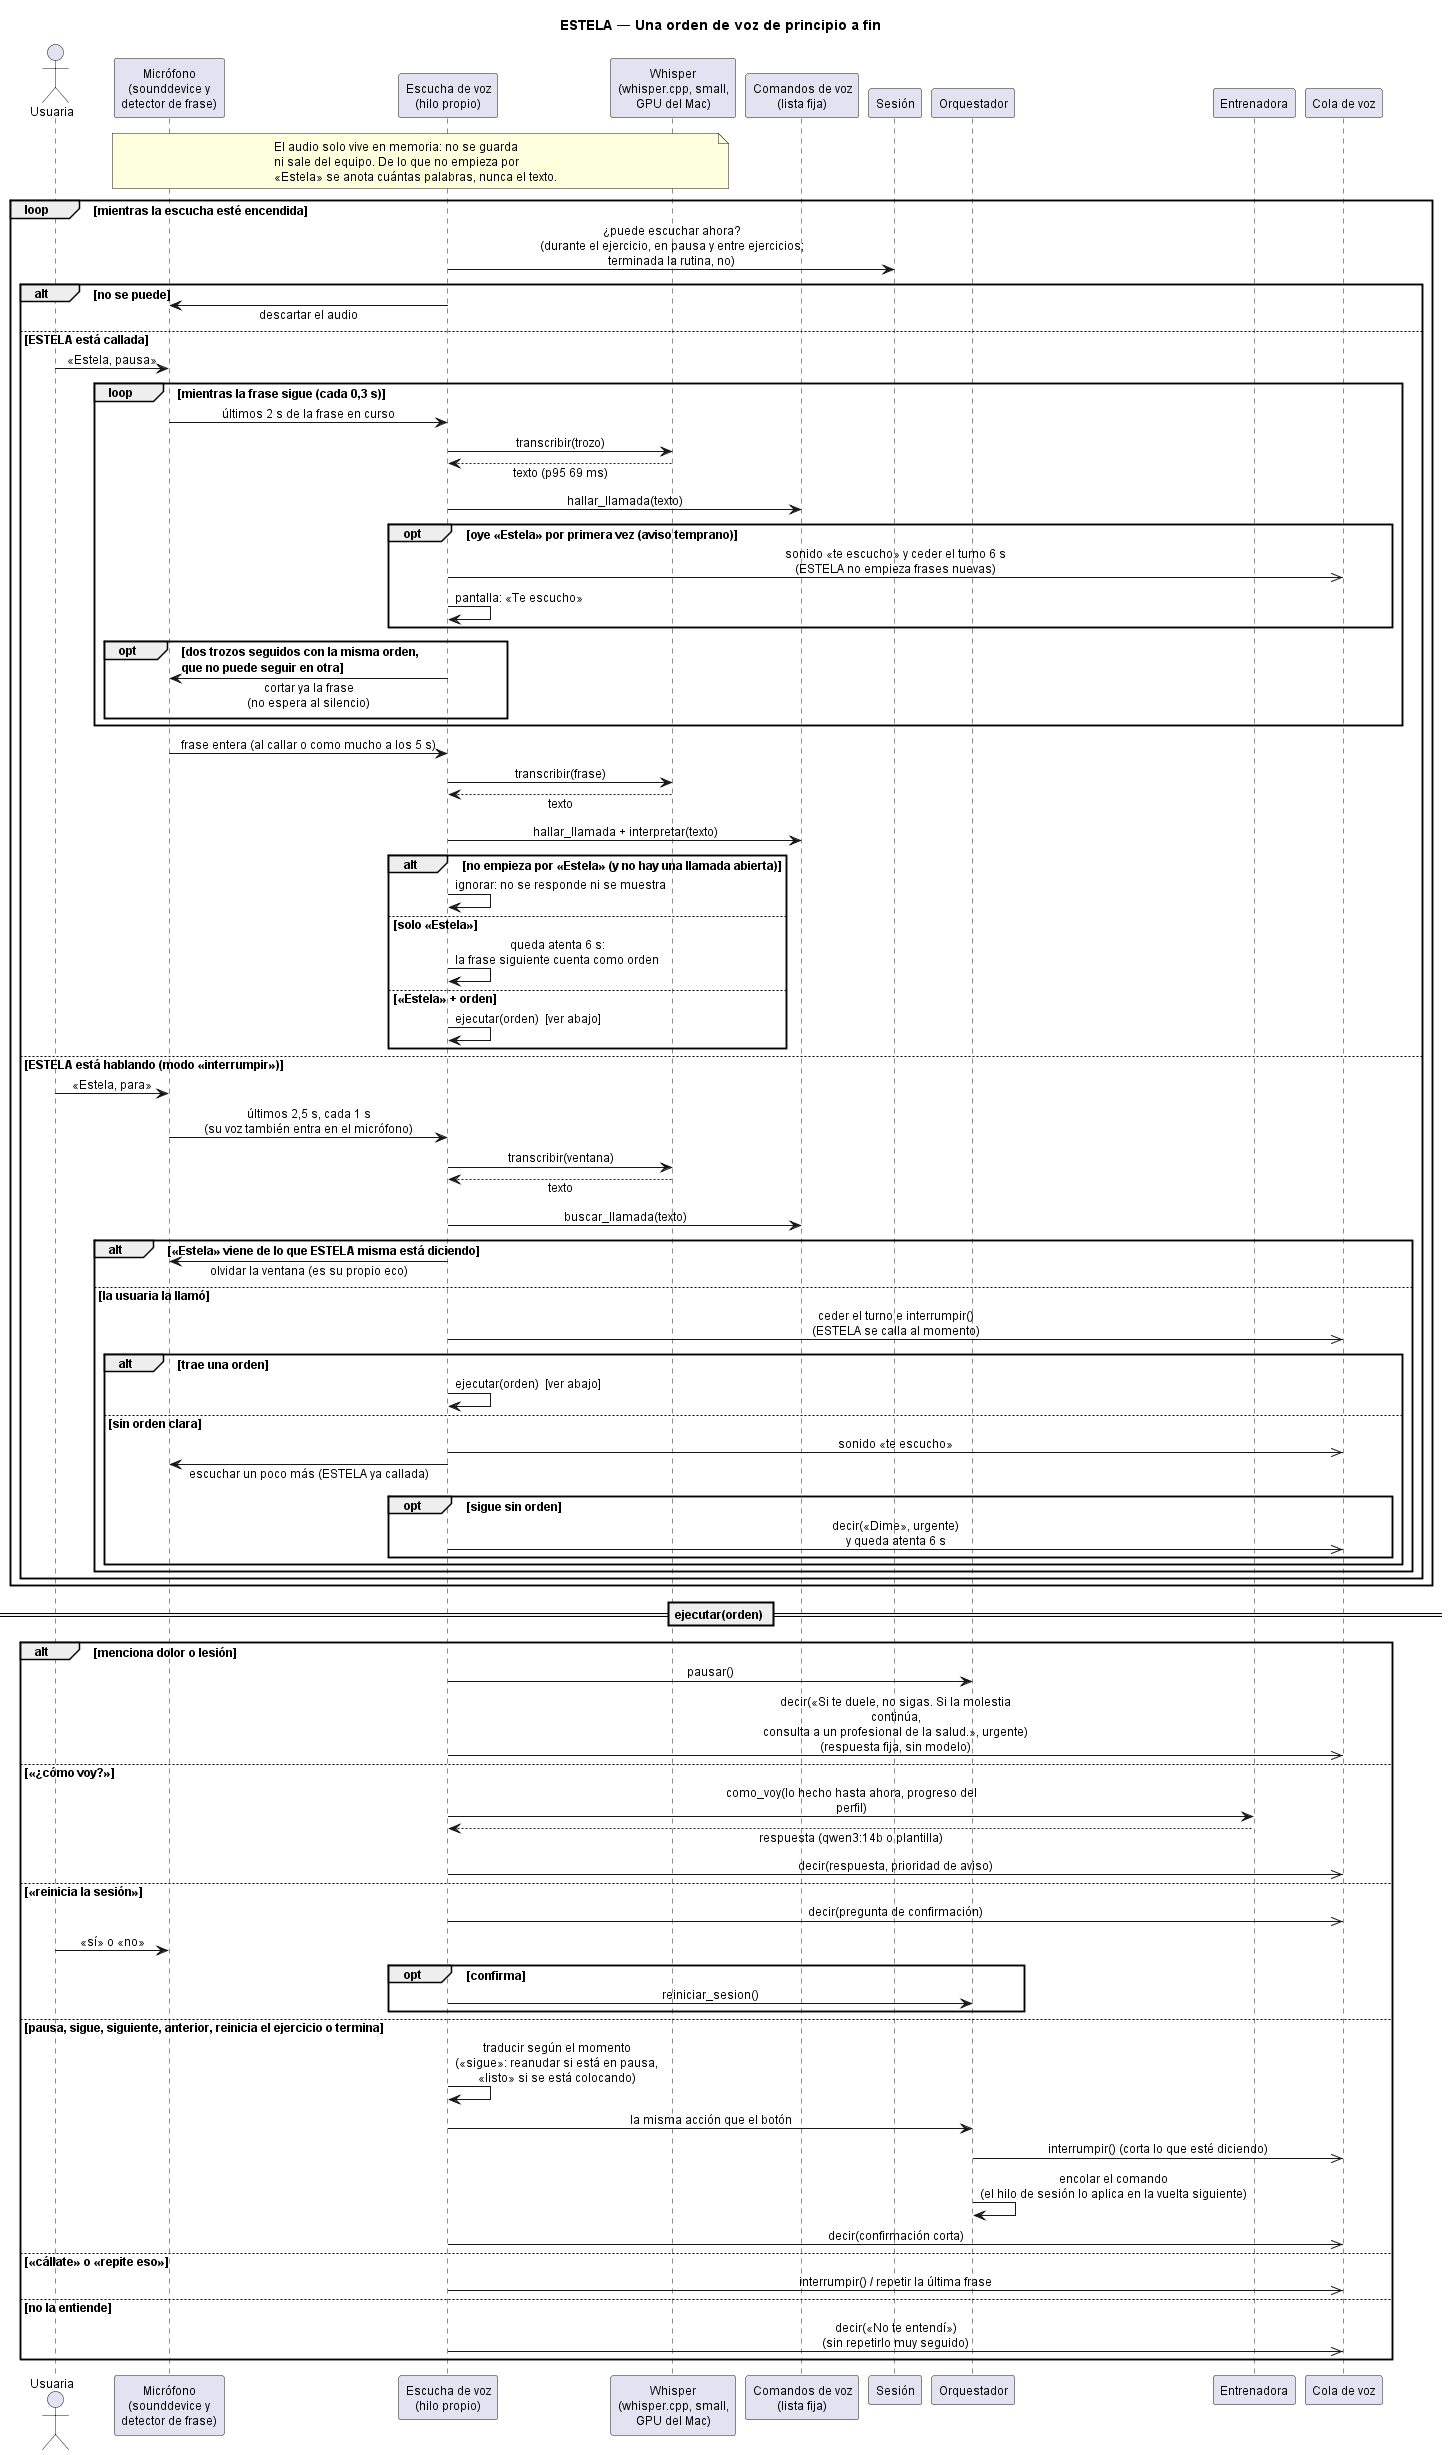

The diagram above was rendered by PlantUML. Its source (embedded in the PNG):
@startuml SECUENCIA_orden_de_voz
' Una orden de voz de principio a fin — rama feature/mac-flujo (commit 8248abb,
' 2026-11-20). Diagrama nuevo: en test no hay órdenes de voz.
' Sigue a EscuchaVoz (adaptadores/voz_entrada/escucha.py), Microfono y
' DetectorDeFrase (microfono.py, frases.py), ReconocedorWhisperCpp
' (reconocedor.py), comandos_voz.py, Sesion.puede_escuchar y Orquestador.
' Defecto en el Mac (config.defectos): modo «llamada» (solo cuenta lo que
' empieza por «Estela») y modo «interrumpir» (también se escucha mientras
' ESTELA habla). En otros equipos las órdenes de voz están apagadas.
' Cifras [F] de reconocedor.py: Whisper «small» en la Mac Studio (2026-11-16),
' 98 clips sintéticos: p50 56 ms, p95 69 ms; 64 de 72 órdenes acertadas,
' ninguna equivocada y 1 orden falsa en 26 clips sin orden.
' [?] Sin medir con micrófono real: el eco de la propia voz de ESTELA y el
' ruido real del ejercicio (config.GUARDA_ECO_S = 0, sin calibrar).
' No necesita Graphviz.

title ESTELA — Una orden de voz de principio a fin

skinparam shadowing false
skinparam defaultFontSize 12
skinparam sequenceMessageAlign center
skinparam responseMessageBelowArrow true
skinparam maxMessageSize 280

actor "Usuaria" as USU
participant "Micrófono\n(sounddevice y\ndetector de frase)" as MIC
participant "Escucha de voz\n(hilo propio)" as ESC
participant "Whisper\n(whisper.cpp, small,\nGPU del Mac)" as WHI
participant "Comandos de voz\n(lista fija)" as CMD
participant "Sesión" as SES
participant "Orquestador" as ORQ
participant "Entrenadora" as ENT
participant "Cola de voz" as VOZ

note over MIC, WHI
  El audio solo vive en memoria: no se guarda
  ni sale del equipo. De lo que no empieza por
  «Estela» se anota cuántas palabras, nunca el texto.
end note

loop mientras la escucha esté encendida
  ESC -> SES : ¿puede escuchar ahora?\n(durante el ejercicio, en pausa y entre ejercicios;\nterminada la rutina, no)
  alt no se puede
    ESC -> MIC : descartar el audio
  else ESTELA está callada
    USU -> MIC : «Estela, pausa»
    loop mientras la frase sigue (cada 0,3 s)
      MIC -> ESC : últimos 2 s de la frase en curso
      ESC -> WHI : transcribir(trozo)
      WHI --> ESC : texto (p95 69 ms)
      ESC -> CMD : hallar_llamada(texto)
      opt oye «Estela» por primera vez (aviso temprano)
        ESC ->> VOZ : sonido «te escucho» y ceder el turno 6 s\n(ESTELA no empieza frases nuevas)
        ESC -> ESC : pantalla: «Te escucho»
      end
      opt dos trozos seguidos con la misma orden,\nque no puede seguir en otra
        ESC -> MIC : cortar ya la frase\n(no espera al silencio)
      end
    end
    MIC -> ESC : frase entera (al callar o como mucho a los 5 s)
    ESC -> WHI : transcribir(frase)
    WHI --> ESC : texto
    ESC -> CMD : hallar_llamada + interpretar(texto)
    alt no empieza por «Estela» (y no hay una llamada abierta)
      ESC -> ESC : ignorar: no se responde ni se muestra
    else solo «Estela»
      ESC -> ESC : queda atenta 6 s:\nla frase siguiente cuenta como orden
    else «Estela» + orden
      ESC -> ESC : ejecutar(orden)  [ver abajo]
    end
  else ESTELA está hablando (modo «interrumpir»)
    USU -> MIC : «Estela, para»
    MIC -> ESC : últimos 2,5 s, cada 1 s\n(su voz también entra en el micrófono)
    ESC -> WHI : transcribir(ventana)
    WHI --> ESC : texto
    ESC -> CMD : buscar_llamada(texto)
    alt «Estela» viene de lo que ESTELA misma está diciendo
      ESC -> MIC : olvidar la ventana (es su propio eco)
    else la usuaria la llamó
      ESC ->> VOZ : ceder el turno e interrumpir()\n(ESTELA se calla al momento)
      alt trae una orden
        ESC -> ESC : ejecutar(orden)  [ver abajo]
      else sin orden clara
        ESC ->> VOZ : sonido «te escucho»
        ESC -> MIC : escuchar un poco más (ESTELA ya callada)
        opt sigue sin orden
          ESC ->> VOZ : decir(«Dime», urgente)\ny queda atenta 6 s
        end
      end
    end
  end
end

== ejecutar(orden) ==
alt menciona dolor o lesión
  ESC -> ORQ : pausar()
  ESC ->> VOZ : decir(«Si te duele, no sigas. Si la molestia continúa,\nconsulta a un profesional de la salud.», urgente)\n(respuesta fija, sin modelo)
else «¿cómo voy?»
  ESC -> ENT : como_voy(lo hecho hasta ahora, progreso del perfil)
  ENT --> ESC : respuesta (qwen3:14b o plantilla)
  ESC ->> VOZ : decir(respuesta, prioridad de aviso)
else «reinicia la sesión»
  ESC ->> VOZ : decir(pregunta de confirmación)
  USU -> MIC : «sí» o «no»
  opt confirma
    ESC -> ORQ : reiniciar_sesion()
  end
else pausa, sigue, siguiente, anterior, reinicia el ejercicio o termina
  ESC -> ESC : traducir según el momento\n(«sigue»: reanudar si está en pausa,\n«listo» si se está colocando)
  ESC -> ORQ : la misma acción que el botón
  ORQ ->> VOZ : interrumpir() (corta lo que esté diciendo)
  ORQ -> ORQ : encolar el comando\n(el hilo de sesión lo aplica en la vuelta siguiente)
  ESC ->> VOZ : decir(confirmación corta)
else «cállate» o «repite eso»
  ESC ->> VOZ : interrumpir() / repetir la última frase
else no la entiende
  ESC ->> VOZ : decir(«No te entendí»)\n(sin repetirlo muy seguido)
end
@enduml